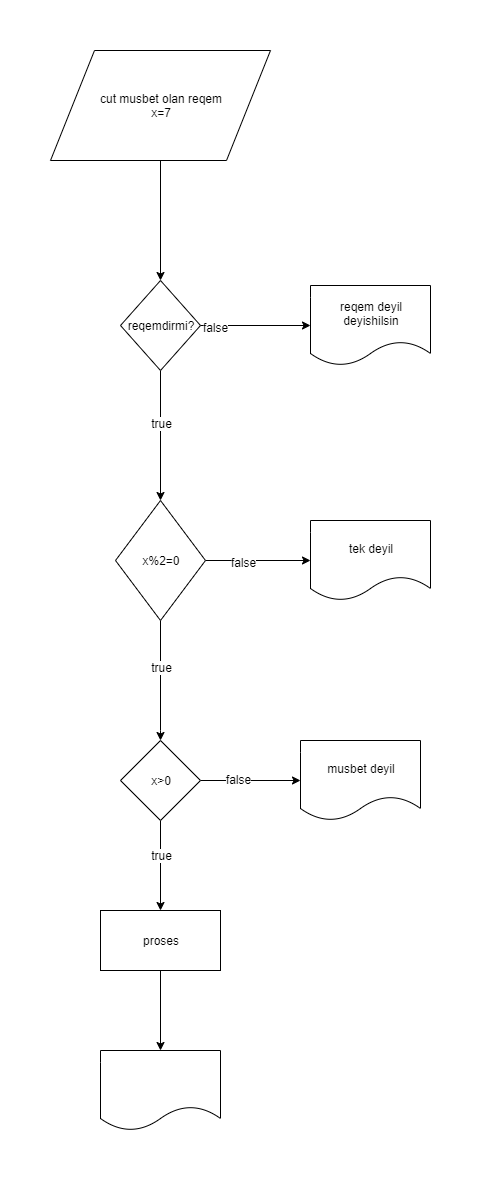

The diagram above was exported from draw.io. Its source (the exported page's mxGraphModel, read from the mxfile embedded in the PNG):
<mxGraphModel dx="1342" dy="614" grid="1" gridSize="10" guides="1" tooltips="1" connect="1" arrows="1" fold="1" page="1" pageScale="1" pageWidth="850" pageHeight="1100" math="0" shadow="0">
  <root>
    <mxCell id="78Srrn46jTaZ2nOpsG5o-0" />
    <mxCell id="78Srrn46jTaZ2nOpsG5o-1" parent="78Srrn46jTaZ2nOpsG5o-0" />
    <mxCell id="78Srrn46jTaZ2nOpsG5o-5" style="edgeStyle=orthogonalEdgeStyle;rounded=0;orthogonalLoop=1;jettySize=auto;html=1;" edge="1" parent="78Srrn46jTaZ2nOpsG5o-1" source="78Srrn46jTaZ2nOpsG5o-4" target="78Srrn46jTaZ2nOpsG5o-6">
      <mxGeometry relative="1" as="geometry">
        <mxPoint x="410" y="210" as="targetPoint" />
      </mxGeometry>
    </mxCell>
    <mxCell id="78Srrn46jTaZ2nOpsG5o-4" value="cut musbet olan reqem&lt;br&gt;x=7" style="shape=parallelogram;perimeter=parallelogramPerimeter;whiteSpace=wrap;html=1;" vertex="1" parent="78Srrn46jTaZ2nOpsG5o-1">
      <mxGeometry x="300" width="220" height="110" as="geometry" />
    </mxCell>
    <mxCell id="78Srrn46jTaZ2nOpsG5o-7" style="edgeStyle=orthogonalEdgeStyle;rounded=0;orthogonalLoop=1;jettySize=auto;html=1;" edge="1" parent="78Srrn46jTaZ2nOpsG5o-1" source="78Srrn46jTaZ2nOpsG5o-6">
      <mxGeometry relative="1" as="geometry">
        <mxPoint x="560" y="275" as="targetPoint" />
      </mxGeometry>
    </mxCell>
    <mxCell id="78Srrn46jTaZ2nOpsG5o-8" value="false" style="text;html=1;align=center;verticalAlign=middle;resizable=0;points=[];labelBackgroundColor=#ffffff;" vertex="1" connectable="0" parent="78Srrn46jTaZ2nOpsG5o-7">
      <mxGeometry x="-0.7375" y="-1" relative="1" as="geometry">
        <mxPoint as="offset" />
      </mxGeometry>
    </mxCell>
    <mxCell id="78Srrn46jTaZ2nOpsG5o-9" style="edgeStyle=orthogonalEdgeStyle;rounded=0;orthogonalLoop=1;jettySize=auto;html=1;" edge="1" parent="78Srrn46jTaZ2nOpsG5o-1" source="78Srrn46jTaZ2nOpsG5o-6">
      <mxGeometry relative="1" as="geometry">
        <mxPoint x="410" y="450" as="targetPoint" />
      </mxGeometry>
    </mxCell>
    <mxCell id="78Srrn46jTaZ2nOpsG5o-10" value="true" style="text;html=1;align=center;verticalAlign=middle;resizable=0;points=[];labelBackgroundColor=#ffffff;" vertex="1" connectable="0" parent="78Srrn46jTaZ2nOpsG5o-9">
      <mxGeometry x="-0.2" relative="1" as="geometry">
        <mxPoint as="offset" />
      </mxGeometry>
    </mxCell>
    <mxCell id="78Srrn46jTaZ2nOpsG5o-6" value="reqemdirmi?" style="rhombus;whiteSpace=wrap;html=1;" vertex="1" parent="78Srrn46jTaZ2nOpsG5o-1">
      <mxGeometry x="370" y="230" width="80" height="90" as="geometry" />
    </mxCell>
    <mxCell id="78Srrn46jTaZ2nOpsG5o-15" style="edgeStyle=orthogonalEdgeStyle;rounded=0;orthogonalLoop=1;jettySize=auto;html=1;entryX=0.5;entryY=0;entryDx=0;entryDy=0;" edge="1" parent="78Srrn46jTaZ2nOpsG5o-1" source="78Srrn46jTaZ2nOpsG5o-12" target="78Srrn46jTaZ2nOpsG5o-14">
      <mxGeometry relative="1" as="geometry">
        <Array as="points">
          <mxPoint x="410" y="680" />
        </Array>
      </mxGeometry>
    </mxCell>
    <mxCell id="78Srrn46jTaZ2nOpsG5o-16" value="true" style="text;html=1;align=center;verticalAlign=middle;resizable=0;points=[];labelBackgroundColor=#ffffff;" vertex="1" connectable="0" parent="78Srrn46jTaZ2nOpsG5o-15">
      <mxGeometry x="0.8333" y="-64" relative="1" as="geometry">
        <mxPoint x="64" y="-64" as="offset" />
      </mxGeometry>
    </mxCell>
    <mxCell id="78Srrn46jTaZ2nOpsG5o-19" style="edgeStyle=orthogonalEdgeStyle;rounded=0;orthogonalLoop=1;jettySize=auto;html=1;" edge="1" parent="78Srrn46jTaZ2nOpsG5o-1" source="78Srrn46jTaZ2nOpsG5o-12" target="78Srrn46jTaZ2nOpsG5o-20">
      <mxGeometry relative="1" as="geometry">
        <mxPoint x="580" y="510" as="targetPoint" />
      </mxGeometry>
    </mxCell>
    <mxCell id="78Srrn46jTaZ2nOpsG5o-23" value="false" style="text;html=1;align=center;verticalAlign=middle;resizable=0;points=[];labelBackgroundColor=#ffffff;" vertex="1" connectable="0" parent="78Srrn46jTaZ2nOpsG5o-19">
      <mxGeometry x="-0.2952" y="-1" relative="1" as="geometry">
        <mxPoint as="offset" />
      </mxGeometry>
    </mxCell>
    <mxCell id="78Srrn46jTaZ2nOpsG5o-12" value="x%2=0" style="rhombus;whiteSpace=wrap;html=1;" vertex="1" parent="78Srrn46jTaZ2nOpsG5o-1">
      <mxGeometry x="365" y="450" width="90" height="120" as="geometry" />
    </mxCell>
    <mxCell id="78Srrn46jTaZ2nOpsG5o-13" value="reqem deyil deyishilsin" style="shape=document;whiteSpace=wrap;html=1;boundedLbl=1;" vertex="1" parent="78Srrn46jTaZ2nOpsG5o-1">
      <mxGeometry x="560" y="235" width="120" height="80" as="geometry" />
    </mxCell>
    <mxCell id="78Srrn46jTaZ2nOpsG5o-17" style="edgeStyle=orthogonalEdgeStyle;rounded=0;orthogonalLoop=1;jettySize=auto;html=1;" edge="1" parent="78Srrn46jTaZ2nOpsG5o-1" source="78Srrn46jTaZ2nOpsG5o-14">
      <mxGeometry relative="1" as="geometry">
        <mxPoint x="410" y="860" as="targetPoint" />
      </mxGeometry>
    </mxCell>
    <mxCell id="78Srrn46jTaZ2nOpsG5o-18" value="true" style="text;html=1;align=center;verticalAlign=middle;resizable=0;points=[];labelBackgroundColor=#ffffff;" vertex="1" connectable="0" parent="78Srrn46jTaZ2nOpsG5o-17">
      <mxGeometry x="-0.2444" relative="1" as="geometry">
        <mxPoint as="offset" />
      </mxGeometry>
    </mxCell>
    <mxCell id="78Srrn46jTaZ2nOpsG5o-21" style="edgeStyle=orthogonalEdgeStyle;rounded=0;orthogonalLoop=1;jettySize=auto;html=1;" edge="1" parent="78Srrn46jTaZ2nOpsG5o-1" source="78Srrn46jTaZ2nOpsG5o-14" target="78Srrn46jTaZ2nOpsG5o-22">
      <mxGeometry relative="1" as="geometry">
        <mxPoint x="580" y="730" as="targetPoint" />
      </mxGeometry>
    </mxCell>
    <mxCell id="78Srrn46jTaZ2nOpsG5o-24" value="false" style="text;html=1;align=center;verticalAlign=middle;resizable=0;points=[];labelBackgroundColor=#ffffff;" vertex="1" connectable="0" parent="78Srrn46jTaZ2nOpsG5o-21">
      <mxGeometry x="-0.26" y="2" relative="1" as="geometry">
        <mxPoint as="offset" />
      </mxGeometry>
    </mxCell>
    <mxCell id="78Srrn46jTaZ2nOpsG5o-14" value="x&amp;gt;0" style="rhombus;whiteSpace=wrap;html=1;" vertex="1" parent="78Srrn46jTaZ2nOpsG5o-1">
      <mxGeometry x="370" y="690" width="80" height="80" as="geometry" />
    </mxCell>
    <mxCell id="78Srrn46jTaZ2nOpsG5o-20" value="tek deyil" style="shape=document;whiteSpace=wrap;html=1;boundedLbl=1;" vertex="1" parent="78Srrn46jTaZ2nOpsG5o-1">
      <mxGeometry x="560" y="470" width="120" height="80" as="geometry" />
    </mxCell>
    <mxCell id="78Srrn46jTaZ2nOpsG5o-22" value="musbet deyil" style="shape=document;whiteSpace=wrap;html=1;boundedLbl=1;" vertex="1" parent="78Srrn46jTaZ2nOpsG5o-1">
      <mxGeometry x="550" y="690" width="120" height="80" as="geometry" />
    </mxCell>
    <mxCell id="78Srrn46jTaZ2nOpsG5o-26" style="edgeStyle=orthogonalEdgeStyle;rounded=0;orthogonalLoop=1;jettySize=auto;html=1;" edge="1" parent="78Srrn46jTaZ2nOpsG5o-1" source="78Srrn46jTaZ2nOpsG5o-25" target="78Srrn46jTaZ2nOpsG5o-27">
      <mxGeometry relative="1" as="geometry">
        <mxPoint x="410" y="980" as="targetPoint" />
      </mxGeometry>
    </mxCell>
    <mxCell id="78Srrn46jTaZ2nOpsG5o-25" value="proses" style="rounded=0;whiteSpace=wrap;html=1;" vertex="1" parent="78Srrn46jTaZ2nOpsG5o-1">
      <mxGeometry x="350" y="860" width="120" height="60" as="geometry" />
    </mxCell>
    <mxCell id="78Srrn46jTaZ2nOpsG5o-27" value="" style="shape=document;whiteSpace=wrap;html=1;boundedLbl=1;" vertex="1" parent="78Srrn46jTaZ2nOpsG5o-1">
      <mxGeometry x="350" y="1000" width="120" height="80" as="geometry" />
    </mxCell>
  </root>
</mxGraphModel>